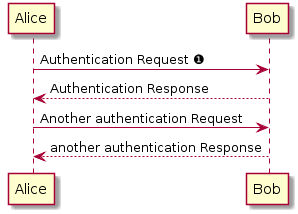

The diagram above was rendered by PlantUML. Its source (embedded in the PNG):
@startuml
Alice -> Bob: Authentication Request ❶
Bob --> Alice: Authentication Response

Alice -> Bob: Another authentication Request
Alice <-- Bob: another authentication Response
@enduml